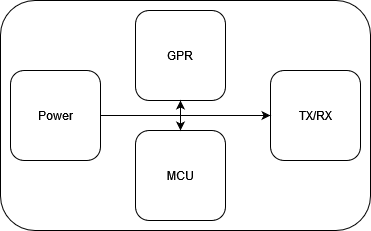

The diagram above was exported from draw.io. Its source (the exported page's mxGraphModel, read from the mxfile embedded in the PNG):
<mxGraphModel dx="948" dy="515" grid="1" gridSize="10" guides="1" tooltips="1" connect="1" arrows="1" fold="1" page="1" pageScale="1" pageWidth="827" pageHeight="1169" math="0" shadow="0">
  <root>
    <mxCell id="WIyWlLk6GJQsqaUBKTNV-0" />
    <mxCell id="WIyWlLk6GJQsqaUBKTNV-1" parent="WIyWlLk6GJQsqaUBKTNV-0" />
    <mxCell id="VrTN7pruk_f9rd5_SM7G-0" value="" style="rounded=1;whiteSpace=wrap;html=1;" vertex="1" parent="WIyWlLk6GJQsqaUBKTNV-1">
      <mxGeometry x="200" y="210" width="370" height="230" as="geometry" />
    </mxCell>
    <mxCell id="VrTN7pruk_f9rd5_SM7G-1" value="Power" style="rounded=1;whiteSpace=wrap;html=1;" vertex="1" parent="WIyWlLk6GJQsqaUBKTNV-1">
      <mxGeometry x="210" y="280" width="90" height="90" as="geometry" />
    </mxCell>
    <mxCell id="VrTN7pruk_f9rd5_SM7G-2" value="GPR" style="rounded=1;whiteSpace=wrap;html=1;" vertex="1" parent="WIyWlLk6GJQsqaUBKTNV-1">
      <mxGeometry x="335" y="220" width="90" height="90" as="geometry" />
    </mxCell>
    <mxCell id="VrTN7pruk_f9rd5_SM7G-3" value="MCU" style="rounded=1;whiteSpace=wrap;html=1;" vertex="1" parent="WIyWlLk6GJQsqaUBKTNV-1">
      <mxGeometry x="335" y="340" width="90" height="90" as="geometry" />
    </mxCell>
    <mxCell id="VrTN7pruk_f9rd5_SM7G-4" value="TX/RX" style="rounded=1;whiteSpace=wrap;html=1;" vertex="1" parent="WIyWlLk6GJQsqaUBKTNV-1">
      <mxGeometry x="470" y="280" width="90" height="90" as="geometry" />
    </mxCell>
    <mxCell id="VrTN7pruk_f9rd5_SM7G-6" value="" style="endArrow=classic;html=1;rounded=0;exitX=1;exitY=0.5;exitDx=0;exitDy=0;entryX=0.5;entryY=1;entryDx=0;entryDy=0;" edge="1" parent="WIyWlLk6GJQsqaUBKTNV-1" source="VrTN7pruk_f9rd5_SM7G-1" target="VrTN7pruk_f9rd5_SM7G-2">
      <mxGeometry width="50" height="50" relative="1" as="geometry">
        <mxPoint x="390" y="430" as="sourcePoint" />
        <mxPoint x="440" y="380" as="targetPoint" />
        <Array as="points">
          <mxPoint x="380" y="325" />
        </Array>
      </mxGeometry>
    </mxCell>
    <mxCell id="VrTN7pruk_f9rd5_SM7G-7" value="" style="endArrow=classic;html=1;rounded=0;entryX=0;entryY=0.5;entryDx=0;entryDy=0;exitX=1;exitY=0.5;exitDx=0;exitDy=0;" edge="1" parent="WIyWlLk6GJQsqaUBKTNV-1" source="VrTN7pruk_f9rd5_SM7G-1" target="VrTN7pruk_f9rd5_SM7G-4">
      <mxGeometry width="50" height="50" relative="1" as="geometry">
        <mxPoint x="150" y="580" as="sourcePoint" />
        <mxPoint x="200" y="530" as="targetPoint" />
      </mxGeometry>
    </mxCell>
    <mxCell id="VrTN7pruk_f9rd5_SM7G-10" value="" style="endArrow=classic;html=1;rounded=0;exitX=1;exitY=0.5;exitDx=0;exitDy=0;entryX=0.5;entryY=0;entryDx=0;entryDy=0;" edge="1" parent="WIyWlLk6GJQsqaUBKTNV-1" source="VrTN7pruk_f9rd5_SM7G-1" target="VrTN7pruk_f9rd5_SM7G-3">
      <mxGeometry width="50" height="50" relative="1" as="geometry">
        <mxPoint x="390" y="500" as="sourcePoint" />
        <mxPoint x="440" y="450" as="targetPoint" />
        <Array as="points">
          <mxPoint x="380" y="325" />
        </Array>
      </mxGeometry>
    </mxCell>
  </root>
</mxGraphModel>